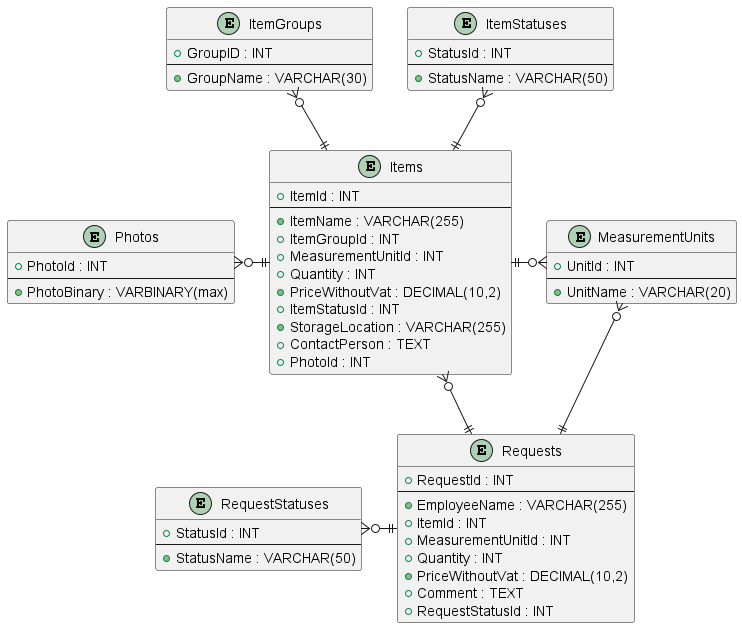

The diagram above was rendered by PlantUML. Its source (embedded in the PNG):
@startuml

entity MeasurementUnits {
  + UnitId : INT
  --
  + UnitName : VARCHAR(20)
}

entity ItemGroups {
  + GroupID : INT
  --
  + GroupName : VARCHAR(30)
}

entity ItemStatuses {
  + StatusId : INT
  --
  + StatusName : VARCHAR(50)
}

entity Photos {
  + PhotoId : INT
  --
  + PhotoBinary : VARBINARY(max)
}

entity Items {
  + ItemId : INT
  --
  + ItemName : VARCHAR(255)
  + ItemGroupId : INT
  + MeasurementUnitId : INT
  + Quantity : INT
  + PriceWithoutVat : DECIMAL(10,2)
  + ItemStatusId : INT
  + StorageLocation : VARCHAR(255)
  + ContactPerson : TEXT
  + PhotoId : INT
}

entity RequestStatuses {
  + StatusId : INT
  --
  + StatusName : VARCHAR(50)
}

entity Requests {
  + RequestId : INT
  --
  + EmployeeName : VARCHAR(255)
  + ItemId : INT
  + MeasurementUnitId : INT
  + Quantity : INT
  + PriceWithoutVat : DECIMAL(10,2)
  + Comment : TEXT
  + RequestStatusId : INT
}

ItemGroups }o-d-|| Items
ItemStatuses }o-d-|| Items
RequestStatuses }o-r-|| Requests
MeasurementUnits }o-d-|| Requests
MeasurementUnits }o-l-|| Items
Photos }o-r-|| Items
Items }o-r-|| Requests

@enduml